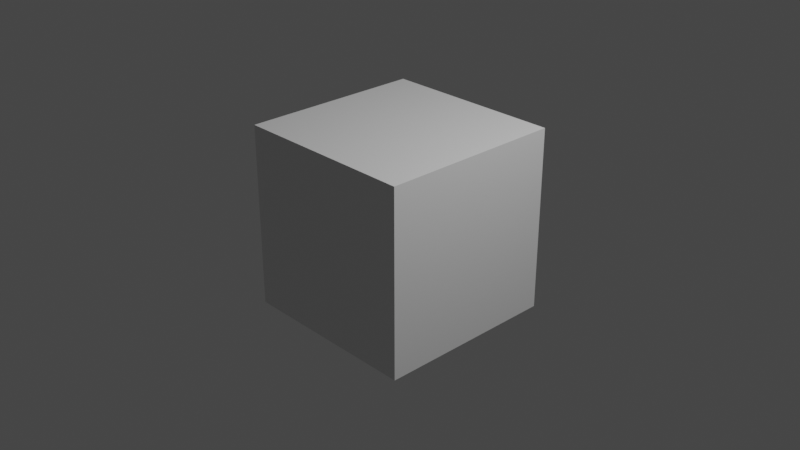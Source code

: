 # Source: state_timer_scratch.blend  (saved by Blender 3.2.14; exported with 4.5.12 LTS)
import bpy
from mathutils import Matrix  # noqa: F401  (used for matrix-valued properties, if any)

bpy.ops.wm.read_factory_settings(use_empty=True)
scene = bpy.context.scene
scene.name = 'Scene'

# ---- collections
col_collection = bpy.data.collections.new('Collection'); scene.collection.children.link(col_collection)

# ---- materials (node trees are filled in below, after node groups)
mat_material = bpy.data.materials.new('Material')
mat_material.alpha_threshold = 0.0
mat_material.use_transparent_shadow = False
mat_material.line_color = (0.0, 0.0, 0.0, 1.0)

# ---- node groups
ng_gear_state_control = bpy.data.node_groups.new('GEAR_STATE_CONTROL', 'GeometryNodeTree')
_s = ng_gear_state_control.interface.new_socket(name='Output', in_out='OUTPUT', socket_type='NodeSocketFloat')
_s = ng_gear_state_control.interface.new_socket(name='State Length', in_out='INPUT', socket_type='NodeSocketFloat')
_s.default_value = 0.5
_s.min_value = -1e+04
_s.max_value = 1e+04
_s = ng_gear_state_control.interface.new_socket(name='Root State', in_out='INPUT', socket_type='NodeSocketFloat')
_s = ng_gear_state_control.interface.new_socket(name='Use Time', in_out='INPUT', socket_type='NodeSocketBool')
_N = ng_gear_state_control.nodes; _L = ng_gear_state_control.links
n0 = _N.new('NodeGroupOutput'); n0.name = 'Group Output'; n0.location = (410, 0)
n1 = _N.new('GeometryNodeInputSceneTime'); n1.name = 'Scene Time'; n1.location = (-305, -119)
n2 = _N.new('GeometryNodeSwitch'); n2.name = 'Switch'; n2.location = (204, 2)
n2.input_type = 'FLOAT'
n3 = _N.new('ShaderNodeMath'); n3.name = 'Math'; n3.location = (-37, -102)
n3.operation = 'DIVIDE'
n4 = _N.new('NodeGroupInput'); n4.name = 'Group Input'; n4.location = (-499, -4)
_L.new(n4.outputs[0], n3.inputs[1])
_L.new(n4.outputs[1], n2.inputs[1])
_L.new(n1.outputs[1], n3.inputs[0])
_L.new(n3.outputs[0], n2.inputs[2])
_L.new(n2.outputs[0], n0.inputs[0])
_L.new(n4.outputs[2], n2.inputs[0])
n0.is_active_output = True
ng_geometry_nodes = bpy.data.node_groups.new('Geometry Nodes', 'GeometryNodeTree')
_s = ng_geometry_nodes.interface.new_socket(name='Geometry', in_out='OUTPUT', socket_type='NodeSocketGeometry')
_s = ng_geometry_nodes.interface.new_socket(name='Geometry', in_out='INPUT', socket_type='NodeSocketGeometry')
ng_geometry_nodes.is_modifier = True
_N = ng_geometry_nodes.nodes; _L = ng_geometry_nodes.links
n0 = _N.new('NodeGroupInput'); n0.name = 'Group Input'; n0.location = (-324, -184)
n1 = _N.new('NodeGroupOutput'); n1.name = 'Group Output'; n1.location = (206, -150)
n2 = _N.new('ShaderNodeValue'); n2.name = 'Value'; n2.location = (-233, 139)
n2.label = 'state_length'
n2.outputs[0].default_value = 10.0
n3 = _N.new('ShaderNodeValue'); n3.name = 'Value.001'; n3.location = (-234, 48)
n3.label = 'root_state'
n3.outputs[0].default_value = 0.0
n4 = _N.new('GeometryNodeGroup'); n4.name = 'Group'; n4.location = (-36, 157)
n4.width = 222
n4.node_tree = ng_gear_state_control
n4.inputs[2].default_value = False
_L.new(n0.outputs[0], n1.inputs[0])
_L.new(n2.outputs[0], n4.inputs[0])
_L.new(n3.outputs[0], n4.inputs[1])
n1.is_active_output = True

# ---- material node trees
mat_material.use_nodes = True; mat_material.node_tree.nodes.clear()
_N = mat_material.node_tree.nodes; _L = mat_material.node_tree.links
n0 = _N.new('ShaderNodeOutputMaterial'); n0.name = 'Material Output'; n0.location = (300, 300)
n1 = _N.new('ShaderNodeBsdfPrincipled'); n1.name = 'Principled BSDF'; n1.location = (10, 300)
n1.distribution = 'GGX'
n1.subsurface_method = 'RANDOM_WALK_SKIN'
n1.inputs[2].default_value = 0.4
n1.inputs[3].default_value = 1.45
n1.inputs[27].default_value = (0.0, 0.0, 0.0, 1.0)
n1.inputs[28].default_value = 1.0
_L.new(n1.outputs[0], n0.inputs[0])
n0.is_active_output = True

# ---- world
world_world = bpy.data.worlds.new('World'); scene.world = world_world
world_world.use_nodes = True; world_world.node_tree.nodes.clear()
_N = world_world.node_tree.nodes; _L = world_world.node_tree.links
n0 = _N.new('ShaderNodeOutputWorld'); n0.name = 'World Output'; n0.location = (300, 300)
n1 = _N.new('ShaderNodeBackground'); n1.name = 'Background'; n1.location = (10, 300)
n1.inputs[0].default_value = (0.05088, 0.05088, 0.05088, 1.0)
_L.new(n1.outputs[0], n0.inputs[0])
n0.is_active_output = True
world_world.color = (0.05088, 0.05088, 0.05088)
world_world.use_sun_shadow = False
world_world.sun_shadow_jitter_overblur = 0.0

# ---- cameras
cam_camera = bpy.data.cameras.new('Camera')
cam_camera.clip_end = 100.0
cam_camera.ortho_scale = 7.314

# ---- lights
light_light = bpy.data.lights.new('Light', 'POINT')
light_light.transmission_factor = 0.0
light_light.energy = 1000.0
light_light.shadow_soft_size = 0.1
light_light.shadow_maximum_resolution = 0.006
light_light.use_absolute_resolution = True

# ---- meshes
me_cube = bpy.data.meshes.new('Cube')
me_cube.from_pydata([(1.0, 1.0, 1.0), (1.0, 1.0, -1.0), (1.0, -1.0, 1.0), (1.0, -1.0, -1.0), (-1.0, 1.0, 1.0), (-1.0, 1.0, -1.0), (-1.0, -1.0, 1.0), (-1.0, -1.0, -1.0)], [], [(0, 4, 6, 2), (3, 2, 6, 7), (7, 6, 4, 5), (5, 1, 3, 7), (1, 0, 2, 3), (5, 4, 0, 1)])
_uv = me_cube.uv_layers.new(name='UVMap')
_uv.uv.foreach_set('vector', [0.625, 0.5, 0.875, 0.5, 0.875, 0.75, 0.625, 0.75, 0.375, 0.75, 0.625, 0.75, 0.625, 1.0, 0.375, 1.0, 0.375, 0.0, 0.625, 0.0, 0.625, 0.25, 0.375, 0.25, 0.125, 0.5, 0.375, 0.5, 0.375, 0.75, 0.125, 0.75, 0.375, 0.5, 0.625, 0.5, 0.625, 0.75, 0.375, 0.75, 0.375, 0.25, 0.625, 0.25, 0.625, 0.5, 0.375, 0.5])
me_cube.materials.append(mat_material)
me_cube.use_mirror_vertex_groups = False
me_cube.update()

# ---- objects
ob_cube = bpy.data.objects.new('Cube', me_cube)
ob_light = bpy.data.objects.new('Light', light_light)
ob_camera = bpy.data.objects.new('Camera', cam_camera)

# ---- transforms, parenting, visibility, modifiers, constraints
ob_cube.location = (0.0, 0.0, 0.0)
ob_cube.lock_rotations_4d = False
ob_cube.empty_display_type = 'ARROWS'
ob_cube.lineart.crease_threshold = 0.0
_m = ob_cube.modifiers.new('GeometryNodes', 'NODES')
_m.node_group = ng_geometry_nodes
ob_light.location = (4.076, 1.005, 5.904)
ob_light.rotation_euler = (0.6503, 0.05522, 1.866)
ob_light.lock_rotations_4d = False
ob_light.empty_display_type = 'ARROWS'
ob_light.color = (0.0, 0.0, 0.0, 0.0)
ob_light.lineart.crease_threshold = 0.0
ob_camera.location = (7.359, -6.926, 4.958)
ob_camera.rotation_euler = (1.109, 0.0, 0.8149)
ob_camera.lock_rotations_4d = False
ob_camera.empty_display_type = 'ARROWS'
ob_camera.color = (0.0, 0.0, 0.0, 0.0)
ob_camera.display_type = 'WIRE'
ob_camera.lineart.crease_threshold = 0.0

# ---- collection membership
col_collection.objects.link(ob_cube)
col_collection.objects.link(ob_light)
col_collection.objects.link(ob_camera)

# ---- scene / render settings (as saved in the file)
scene.camera = ob_camera
scene.frame_start = 1; scene.frame_end = 250; scene.frame_set(1)
scene.render.engine = 'BLENDER_EEVEE_NEXT'
scene.cycles.sampling_pattern = 'TABULATED_SOBOL'
scene.cycles.use_light_tree = False
scene.view_settings.view_transform = 'Filmic'
bpy.context.view_layer.update()
